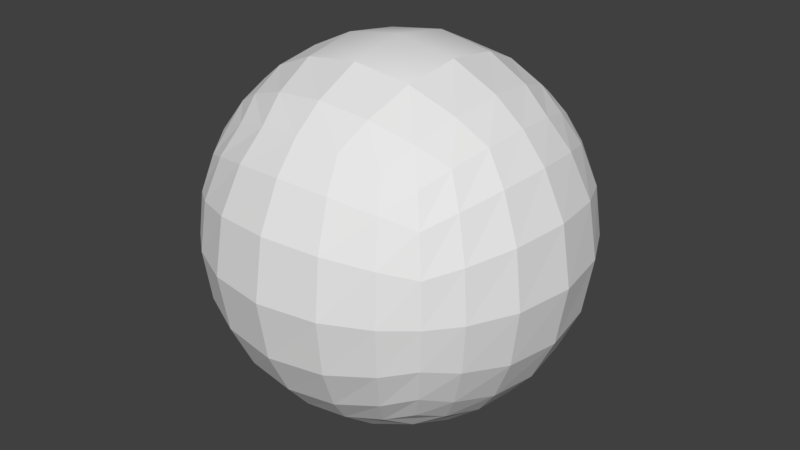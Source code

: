 # Source: SphereBot.blend  (saved by Blender 2.78.0; exported with 4.5.12 LTS)
import bpy
from mathutils import Matrix  # noqa: F401  (used for matrix-valued properties, if any)

bpy.ops.wm.read_factory_settings(use_empty=True)
scene = bpy.context.scene
scene.name = 'Scene'

# ---- collections
col_collection_1 = bpy.data.collections.new('Collection 1'); scene.collection.children.link(col_collection_1)

# ---- world
world_world = bpy.data.worlds.new('World'); scene.world = world_world
world_world.color = (0.05088, 0.05088, 0.05088)
world_world.use_sun_shadow = False
world_world.sun_shadow_jitter_overblur = 0.0
world_world.cycles.sampling_method = 'MANUAL'

# ---- meshes
me_x = bpy.data.meshes.new('立方体')
me_x.from_pydata([(-0.7488, 0.7488, -0.7488), (-0.7488, -0.7488, -0.7488), (-0.7488, 0.7488, 0.7488), (-0.7488, -0.7488, 0.7488), (0.7488, 0.7488, -0.7488), (0.7488, -0.7488, -0.7488), (0.7488, 0.7488, 0.7488), (0.7488, -0.7488, 0.7488), (-0.8296, 0.8296, 0.553), (-0.8927, 0.8927, 0.2976), (-0.9171, 0.9171, 1.301e-08), (-0.8927, 0.8927, -0.2976), (-0.8296, 0.8296, -0.553), (-0.8296, 0.553, -0.8296), (-0.8927, 0.2976, -0.8927), (-0.9171, 1.364e-08, -0.9171), (-0.8927, -0.2976, -0.8927), (-0.8296, -0.553, -0.8296), (-0.8296, -0.8296, -0.553), (-0.8927, -0.8927, -0.2976), (-0.9171, -0.9171, -1.251e-08), (-0.8927, -0.8927, 0.2976), (-0.8296, -0.8296, 0.553), (-0.8296, -0.553, 0.8296), (-0.8927, -0.2976, 0.8927), (-0.9171, -1.187e-08, 0.9171), (-0.8927, 0.2976, 0.8927), (-0.8296, 0.553, 0.8296), (0.553, 0.8296, 0.8296), (0.2976, 0.8927, 0.8927), (-2.733e-08, 0.9171, 0.9171), (-0.2976, 0.8927, 0.8927), (-0.553, 0.8296, 0.8296), (-0.553, -0.8296, 0.8296), (-0.2976, -0.8927, 0.8927), (2.733e-08, -0.9171, 0.9171), (0.2976, -0.8927, 0.8927), (0.553, -0.8296, 0.8296), (0.8296, -0.553, 0.8296), (0.8927, -0.2976, 0.8927), (0.9171, -1.187e-08, 0.9171), (0.8927, 0.2976, 0.8927), (0.8296, 0.553, 0.8296), (0.8296, 0.8296, -0.553), (0.8927, 0.8927, -0.2976), (0.9171, 0.9171, 6.767e-08), (0.8927, 0.8927, 0.2976), (0.8296, 0.8296, 0.553), (0.8296, -0.8296, 0.553), (0.8927, -0.8927, 0.2976), (0.9171, -0.9171, -6.717e-08), (0.8927, -0.8927, -0.2976), (0.8296, -0.8296, -0.553), (0.8296, -0.553, -0.8296), (0.8927, -0.2976, -0.8927), (0.9171, 6.831e-08, -0.9171), (0.8927, 0.2976, -0.8927), (0.8296, 0.553, -0.8296), (-0.553, 0.8296, -0.8296), (-0.2976, 0.8927, -0.8927), (2.733e-08, 0.9171, -0.9171), (0.2976, 0.8927, -0.8927), (0.553, 0.8296, -0.8296), (0.553, -0.8296, -0.8296), (0.2976, -0.8927, -0.8927), (-2.733e-08, -0.9171, -0.9171), (-0.2976, -0.8927, -0.8927), (-0.553, -0.8296, -0.8296), (0.6291, -0.9437, 0.6291), (0.6933, -1.04, 0.3466), (0.7195, -1.079, -7.957e-08), (0.6933, -1.04, -0.3466), (0.6291, -0.9437, -0.6291), (0.3466, -1.04, 0.6933), (0.3911, -1.173, 0.3911), (0.4102, -1.23, -9.115e-08), (0.3911, -1.173, -0.3911), (0.3466, -1.04, -0.6933), (2.144e-08, -1.079, 0.7195), (1.222e-08, -1.23, 0.4102), (-1.152e-15, -1.297, -9.624e-08), (-1.222e-08, -1.23, -0.4102), (-2.144e-08, -1.079, -0.7195), (-0.3466, -1.04, 0.6933), (-0.3911, -1.173, 0.3911), (-0.4102, -1.23, -9.115e-08), (-0.3911, -1.173, -0.3911), (-0.3466, -1.04, -0.6933), (-0.6291, -0.9437, 0.6291), (-0.6933, -1.04, 0.3466), (-0.7195, -1.079, -7.957e-08), (-0.6933, -1.04, -0.3466), (-0.6291, -0.9437, -0.6291), (-0.6291, 0.9437, 0.6291), (-0.6933, 1.04, 0.3466), (-0.7195, 1.079, 1.477e-08), (-0.6933, 1.04, -0.3466), (-0.6291, 0.9437, -0.6291), (-0.3466, 1.04, 0.6933), (-0.3911, 1.173, 0.3911), (-0.4102, 1.23, 1.642e-08), (-0.3911, 1.173, -0.3911), (-0.3466, 1.04, -0.6933), (-2.144e-08, 1.079, 0.7195), (-1.222e-08, 1.23, 0.4102), (1.152e-15, 1.297, 1.715e-08), (1.222e-08, 1.23, -0.4102), (2.144e-08, 1.079, -0.7195), (0.3466, 1.04, 0.6933), (0.3911, 1.173, 0.3911), (0.4102, 1.23, 1.642e-08), (0.3911, 1.173, -0.3911), (0.3466, 1.04, -0.6933), (0.6291, 0.9437, 0.6291), (0.6933, 1.04, 0.3466), (0.7195, 1.079, 1.477e-08), (0.6933, 1.04, -0.3466), (0.6291, 0.9437, -0.6291), (0.6291, 0.6291, -0.9437), (0.3466, 0.6933, -1.04), (-3.216e-08, 0.7195, -1.079), (-0.3466, 0.6933, -1.04), (-0.6291, 0.6291, -0.9437), (0.6933, 0.3466, -1.04), (0.3911, 0.3911, -1.173), (-3.667e-08, 0.4102, -1.23), (-0.3911, 0.3911, -1.173), (-0.6933, 0.3466, -1.04), (0.7195, 6.777e-08, -1.079), (0.4102, 6.355e-08, -1.23), (-3.865e-08, 5.353e-08, -1.297), (-0.4102, 3.91e-08, -1.23), (-0.7195, 2.489e-08, -1.079), (0.6933, -0.3466, -1.04), (0.3911, -0.3911, -1.173), (-3.667e-08, -0.4102, -1.23), (-0.3911, -0.3911, -1.173), (-0.6933, -0.3466, -1.04), (0.6291, -0.6291, -0.9437), (0.3466, -0.6933, -1.04), (-3.216e-08, -0.7195, -1.079), (-0.3466, -0.6933, -1.04), (-0.6291, -0.6291, -0.9437), (0.9437, 0.6291, 0.6291), (1.04, 0.6933, 0.3466), (1.079, 0.7195, -9.519e-10), (1.04, 0.6933, -0.3466), (0.9437, 0.6291, -0.6291), (1.04, 0.3466, 0.6933), (1.173, 0.3911, 0.3911), (1.23, 0.4102, -1.944e-08), (1.173, 0.3911, -0.3911), (1.04, 0.3466, -0.6933), (1.079, -1.305e-10, 0.7195), (1.23, 1.628e-08, 0.4102), (1.297, 3.549e-08, -3.955e-08), (1.23, 5.214e-08, -0.4102), (1.079, 6.277e-08, -0.7195), (1.04, -0.3466, 0.6933), (1.173, -0.3911, 0.3911), (1.23, -0.4102, -5.529e-08), (1.173, -0.3911, -0.3911), (1.04, -0.3466, -0.6933), (0.9437, -0.6291, 0.6291), (1.04, -0.6933, 0.3466), (1.079, -0.7195, -6.385e-08), (1.04, -0.6933, -0.3466), (0.9437, -0.6291, -0.6291), (-0.6291, 0.6291, 0.9437), (-0.3466, 0.6933, 1.04), (3.216e-08, 0.7195, 1.079), (0.3466, 0.6933, 1.04), (0.6291, 0.6291, 0.9437), (-0.6933, 0.3466, 1.04), (-0.3911, 0.3911, 1.173), (3.667e-08, 0.4102, 1.23), (0.3911, 0.3911, 1.173), (0.6933, 0.3466, 1.04), (-0.7195, -1.585e-08, 1.079), (-0.4102, -1.957e-08, 1.23), (3.865e-08, -2.121e-08, 1.297), (0.4102, -1.957e-08, 1.23), (0.7195, -1.585e-08, 1.079), (-0.6933, -0.3466, 1.04), (-0.3911, -0.3911, 1.173), (3.667e-08, -0.4102, 1.23), (0.3911, -0.3911, 1.173), (0.6933, -0.3466, 1.04), (-0.6291, -0.6291, 0.9437), (-0.3466, -0.6933, 1.04), (3.216e-08, -0.7195, 1.079), (0.3466, -0.6933, 1.04), (0.6291, -0.6291, 0.9437), (-0.9437, 0.6291, -0.6291), (-1.04, 0.6933, -0.3466), (-1.079, 0.7195, 6.337e-08), (-1.04, 0.6933, 0.3466), (-0.9437, 0.6291, 0.6291), (-1.04, 0.3466, -0.6933), (-1.173, 0.3911, -0.3911), (-1.23, 0.4102, 5.391e-08), (-1.173, 0.3911, 0.3911), (-1.04, 0.3466, 0.6933), (-1.079, 9.163e-09, -0.7195), (-1.23, 3.247e-09, -0.4102), (-1.297, -3.167e-09, 3.776e-08), (-1.23, -8.162e-09, 0.4102), (-1.079, -1.085e-08, 0.7195), (-1.04, -0.3466, -0.6933), (-1.173, -0.3911, -0.3911), (-1.23, -0.4102, 1.805e-08), (-1.173, -0.3911, 0.3911), (-1.04, -0.3466, 0.6933), (-0.9437, -0.6291, -0.6291), (-1.04, -0.6933, -0.3466), (-1.079, -0.7195, 4.756e-10), (-1.04, -0.6933, 0.3466), (-0.9437, -0.6291, 0.6291)], [], [(217, 22, 3, 23), (192, 37, 7, 38), (167, 52, 5, 53), (142, 67, 1, 17), (117, 43, 4, 62), (92, 18, 1, 67), (52, 72, 63, 5), (72, 77, 64, 63), (77, 82, 65, 64), (82, 87, 66, 65), (87, 92, 67, 66), (7, 37, 68, 48), (48, 68, 69, 49), (49, 69, 70, 50), (50, 70, 71, 51), (51, 71, 72, 52), (37, 36, 73, 68), (68, 73, 74, 69), (69, 74, 75, 70), (70, 75, 76, 71), (71, 76, 77, 72), (36, 35, 78, 73), (73, 78, 79, 74), (74, 79, 80, 75), (75, 80, 81, 76), (76, 81, 82, 77), (35, 34, 83, 78), (78, 83, 84, 79), (79, 84, 85, 80), (80, 85, 86, 81), (81, 86, 87, 82), (34, 33, 88, 83), (83, 88, 89, 84), (84, 89, 90, 85), (85, 90, 91, 86), (86, 91, 92, 87), (33, 3, 22, 88), (88, 22, 21, 89), (89, 21, 20, 90), (90, 20, 19, 91), (91, 19, 18, 92), (12, 97, 58, 0), (97, 102, 59, 58), (102, 107, 60, 59), (107, 112, 61, 60), (112, 117, 62, 61), (2, 32, 93, 8), (8, 93, 94, 9), (9, 94, 95, 10), (10, 95, 96, 11), (11, 96, 97, 12), (32, 31, 98, 93), (93, 98, 99, 94), (94, 99, 100, 95), (95, 100, 101, 96), (96, 101, 102, 97), (31, 30, 103, 98), (98, 103, 104, 99), (99, 104, 105, 100), (100, 105, 106, 101), (101, 106, 107, 102), (30, 29, 108, 103), (103, 108, 109, 104), (104, 109, 110, 105), (105, 110, 111, 106), (106, 111, 112, 107), (29, 28, 113, 108), (108, 113, 114, 109), (109, 114, 115, 110), (110, 115, 116, 111), (111, 116, 117, 112), (28, 6, 47, 113), (113, 47, 46, 114), (114, 46, 45, 115), (115, 45, 44, 116), (116, 44, 43, 117), (58, 122, 13, 0), (122, 127, 14, 13), (127, 132, 15, 14), (132, 137, 16, 15), (137, 142, 17, 16), (4, 57, 118, 62), (62, 118, 119, 61), (61, 119, 120, 60), (60, 120, 121, 59), (59, 121, 122, 58), (57, 56, 123, 118), (118, 123, 124, 119), (119, 124, 125, 120), (120, 125, 126, 121), (121, 126, 127, 122), (56, 55, 128, 123), (123, 128, 129, 124), (124, 129, 130, 125), (125, 130, 131, 126), (126, 131, 132, 127), (55, 54, 133, 128), (128, 133, 134, 129), (129, 134, 135, 130), (130, 135, 136, 131), (131, 136, 137, 132), (54, 53, 138, 133), (133, 138, 139, 134), (134, 139, 140, 135), (135, 140, 141, 136), (136, 141, 142, 137), (53, 5, 63, 138), (138, 63, 64, 139), (139, 64, 65, 140), (140, 65, 66, 141), (141, 66, 67, 142), (43, 147, 57, 4), (147, 152, 56, 57), (152, 157, 55, 56), (157, 162, 54, 55), (162, 167, 53, 54), (6, 42, 143, 47), (47, 143, 144, 46), (46, 144, 145, 45), (45, 145, 146, 44), (44, 146, 147, 43), (42, 41, 148, 143), (143, 148, 149, 144), (144, 149, 150, 145), (145, 150, 151, 146), (146, 151, 152, 147), (41, 40, 153, 148), (148, 153, 154, 149), (149, 154, 155, 150), (150, 155, 156, 151), (151, 156, 157, 152), (40, 39, 158, 153), (153, 158, 159, 154), (154, 159, 160, 155), (155, 160, 161, 156), (156, 161, 162, 157), (39, 38, 163, 158), (158, 163, 164, 159), (159, 164, 165, 160), (160, 165, 166, 161), (161, 166, 167, 162), (38, 7, 48, 163), (163, 48, 49, 164), (164, 49, 50, 165), (165, 50, 51, 166), (166, 51, 52, 167), (28, 172, 42, 6), (172, 177, 41, 42), (177, 182, 40, 41), (182, 187, 39, 40), (187, 192, 38, 39), (2, 27, 168, 32), (32, 168, 169, 31), (31, 169, 170, 30), (30, 170, 171, 29), (29, 171, 172, 28), (27, 26, 173, 168), (168, 173, 174, 169), (169, 174, 175, 170), (170, 175, 176, 171), (171, 176, 177, 172), (26, 25, 178, 173), (173, 178, 179, 174), (174, 179, 180, 175), (175, 180, 181, 176), (176, 181, 182, 177), (25, 24, 183, 178), (178, 183, 184, 179), (179, 184, 185, 180), (180, 185, 186, 181), (181, 186, 187, 182), (24, 23, 188, 183), (183, 188, 189, 184), (184, 189, 190, 185), (185, 190, 191, 186), (186, 191, 192, 187), (23, 3, 33, 188), (188, 33, 34, 189), (189, 34, 35, 190), (190, 35, 36, 191), (191, 36, 37, 192), (8, 197, 27, 2), (197, 202, 26, 27), (202, 207, 25, 26), (207, 212, 24, 25), (212, 217, 23, 24), (0, 13, 193, 12), (12, 193, 194, 11), (11, 194, 195, 10), (10, 195, 196, 9), (9, 196, 197, 8), (13, 14, 198, 193), (193, 198, 199, 194), (194, 199, 200, 195), (195, 200, 201, 196), (196, 201, 202, 197), (14, 15, 203, 198), (198, 203, 204, 199), (199, 204, 205, 200), (200, 205, 206, 201), (201, 206, 207, 202), (15, 16, 208, 203), (203, 208, 209, 204), (204, 209, 210, 205), (205, 210, 211, 206), (206, 211, 212, 207), (16, 17, 213, 208), (208, 213, 214, 209), (209, 214, 215, 210), (210, 215, 216, 211), (211, 216, 217, 212), (17, 1, 18, 213), (213, 18, 19, 214), (214, 19, 20, 215), (215, 20, 21, 216), (216, 21, 22, 217)])
me_x.polygons.foreach_set('use_smooth', [0, 0, 0, 0, 0, 0, 0, 0, 0, 0, 0, 0, 0, 0, 0, 0, 0, 0, 0, 0, 0, 0, 0, 0, 0, 0, 0, 0, 0, 0, 0, 0, 0, 0, 0, 0, 0, 0, 0, 0, 0, 0, 0, 0, 0, 0, 0, 0, 0, 0, 0, 0, 0, 0, 0, 0, 0, 0, 0, 0, 0, 0, 0, 0, 0, 0, 0, 0, 0, 0, 0, 0, 0, 0, 0, 0, 0, 0, 0, 0, 0, 0, 0, 0, 0, 0, 0, 0, 0, 0, 0, 0, 0, 1, 1, 0, 0, 0, 1, 1, 0, 0, 0, 0, 0, 0, 0, 0, 0, 0, 0, 0, 0, 0, 0, 0, 0, 0, 0, 0, 0, 0, 0, 0, 0, 0, 0, 0, 0, 0, 0, 0, 0, 0, 0, 0, 0, 0, 0, 0, 0, 0, 0, 0, 0, 0, 0, 0, 0, 0, 0, 0, 0, 0, 0, 0, 0, 0, 0, 0, 0, 0, 0, 1, 1, 0, 0, 0, 1, 1, 0, 0, 0, 0, 0, 0, 0, 0, 0, 0, 0, 0, 0, 0, 0, 0, 0, 0, 0, 0, 0, 0, 0, 0, 0, 0, 0, 0, 0, 0, 0, 0, 0, 0, 0, 0, 0, 0, 0, 0, 0, 0, 0, 0, 0, 0])
_uv = me_x.uv_layers.new(name='UVマップ')
_uv.uv.foreach_set('vector', [0.6515, 0.3327, 0.6515, 0.4902, 0.4909, 0.4902, 0.4909, 0.3327, 0.3323, 0.3327, 0.4909, 0.3327, 0.4909, 0.4902, 0.3323, 0.4902, 0.6515, 0.3327, 0.6515, 0.4902, 0.4909, 0.4902, 0.4909, 0.3327, 0.3323, 0.3327, 0.4909, 0.3327, 0.4909, 0.4902, 0.3323, 0.4902, 0.6515, 0.3327, 0.6515, 0.4902, 0.4909, 0.4902, 0.4909, 0.3327, 0.6515, 0.3327, 0.6515, 0.4902, 0.4909, 0.4902, 0.4909, 0.3327, 0.4909, 0.6506, 0.3323, 0.6506, 0.3323, 0.4902, 0.4909, 0.4902, 0.3323, 0.6506, 0.174, 0.6506, 0.174, 0.4902, 0.3323, 0.4902, 0.174, 0.6506, 0.01573, 0.6506, 0.01573, 0.4902, 0.174, 0.4902, 0.6515, 0.01577, 0.6515, 0.1723, 0.4909, 0.1723, 0.4909, 0.01577, 0.6515, 0.1723, 0.6515, 0.3327, 0.4909, 0.3327, 0.4909, 0.1723, 0.4909, 0.4902, 0.4909, 0.3327, 0.6515, 0.3327, 0.6515, 0.4902, 0.6515, 0.4902, 0.6515, 0.3327, 0.8065, 0.3327, 0.8065, 0.4902, 0.8065, 0.4902, 0.8065, 0.3327, 0.9648, 0.3327, 0.9648, 0.4902, 0.4909, 0.9675, 0.3323, 0.9675, 0.3323, 0.8072, 0.4909, 0.8072, 0.4909, 0.8072, 0.3323, 0.8072, 0.3323, 0.6506, 0.4909, 0.6506, 0.4909, 0.3327, 0.4909, 0.1723, 0.6515, 0.1723, 0.6515, 0.3327, 0.6515, 0.3327, 0.6515, 0.1723, 0.8065, 0.1723, 0.8065, 0.3327, 0.8065, 0.3327, 0.8065, 0.1723, 0.9648, 0.1723, 0.9648, 0.3327, 0.3323, 0.9675, 0.174, 0.9675, 0.174, 0.8072, 0.3323, 0.8072, 0.3323, 0.8072, 0.174, 0.8072, 0.174, 0.6506, 0.3323, 0.6506, 0.4909, 0.1723, 0.4909, 0.01577, 0.6515, 0.01577, 0.6515, 0.1723, 0.6515, 0.1723, 0.6515, 0.01577, 0.8065, 0.01577, 0.8065, 0.1723, 0.8065, 0.1723, 0.8065, 0.01577, 0.9648, 0.01577, 0.9648, 0.1723, 0.174, 0.9675, 0.01573, 0.9675, 0.01573, 0.8072, 0.174, 0.8072, 0.174, 0.8072, 0.01573, 0.8072, 0.01573, 0.6506, 0.174, 0.6506, 0.01573, 0.4902, 0.174, 0.4902, 0.174, 0.6506, 0.01573, 0.6506, 0.01573, 0.6506, 0.174, 0.6506, 0.174, 0.8072, 0.01573, 0.8072, 0.01573, 0.8072, 0.174, 0.8072, 0.174, 0.9675, 0.01573, 0.9675, 0.9648, 0.01577, 0.9648, 0.1723, 0.8065, 0.1723, 0.8065, 0.01577, 0.8065, 0.01577, 0.8065, 0.1723, 0.6515, 0.1723, 0.6515, 0.01577, 0.174, 0.4902, 0.3323, 0.4902, 0.3323, 0.6506, 0.174, 0.6506, 0.174, 0.6506, 0.3323, 0.6506, 0.3323, 0.8072, 0.174, 0.8072, 0.174, 0.8072, 0.3323, 0.8072, 0.3323, 0.9675, 0.174, 0.9675, 0.9648, 0.1723, 0.9648, 0.3327, 0.8065, 0.3327, 0.8065, 0.1723, 0.8065, 0.1723, 0.8065, 0.3327, 0.6515, 0.3327, 0.6515, 0.1723, 0.3323, 0.4902, 0.4909, 0.4902, 0.4909, 0.6506, 0.3323, 0.6506, 0.3323, 0.6506, 0.4909, 0.6506, 0.4909, 0.8072, 0.3323, 0.8072, 0.3323, 0.8072, 0.4909, 0.8072, 0.4909, 0.9675, 0.3323, 0.9675, 0.9648, 0.3327, 0.9648, 0.4902, 0.8065, 0.4902, 0.8065, 0.3327, 0.8065, 0.3327, 0.8065, 0.4902, 0.6515, 0.4902, 0.6515, 0.3327, 0.4909, 0.6506, 0.3323, 0.6506, 0.3323, 0.4902, 0.4909, 0.4902, 0.3323, 0.6506, 0.174, 0.6506, 0.174, 0.4902, 0.3323, 0.4902, 0.174, 0.6506, 0.01573, 0.6506, 0.01573, 0.4902, 0.174, 0.4902, 0.6515, 0.01577, 0.6515, 0.1723, 0.4909, 0.1723, 0.4909, 0.01577, 0.6515, 0.1723, 0.6515, 0.3327, 0.4909, 0.3327, 0.4909, 0.1723, 0.4909, 0.4902, 0.4909, 0.3327, 0.6515, 0.3327, 0.6515, 0.4902, 0.6515, 0.4902, 0.6515, 0.3327, 0.8065, 0.3327, 0.8065, 0.4902, 0.8065, 0.4902, 0.8065, 0.3327, 0.9648, 0.3327, 0.9648, 0.4902, 0.4909, 0.9675, 0.3323, 0.9675, 0.3323, 0.8072, 0.4909, 0.8072, 0.4909, 0.8072, 0.3323, 0.8072, 0.3323, 0.6506, 0.4909, 0.6506, 0.4909, 0.3327, 0.4909, 0.1723, 0.6515, 0.1723, 0.6515, 0.3327, 0.6515, 0.3327, 0.6515, 0.1723, 0.8065, 0.1723, 0.8065, 0.3327, 0.8065, 0.3327, 0.8065, 0.1723, 0.9648, 0.1723, 0.9648, 0.3327, 0.3323, 0.9675, 0.174, 0.9675, 0.174, 0.8072, 0.3323, 0.8072, 0.3323, 0.8072, 0.174, 0.8072, 0.174, 0.6506, 0.3323, 0.6506, 0.4909, 0.1723, 0.4909, 0.01577, 0.6515, 0.01577, 0.6515, 0.1723, 0.6515, 0.1723, 0.6515, 0.01577, 0.8065, 0.01577, 0.8065, 0.1723, 0.8065, 0.1723, 0.8065, 0.01577, 0.9648, 0.01577, 0.9648, 0.1723, 0.174, 0.9675, 0.01573, 0.9675, 0.01573, 0.8072, 0.174, 0.8072, 0.174, 0.8072, 0.01573, 0.8072, 0.01573, 0.6506, 0.174, 0.6506, 0.01573, 0.4902, 0.174, 0.4902, 0.174, 0.6506, 0.01573, 0.6506, 0.01573, 0.6506, 0.174, 0.6506, 0.174, 0.8072, 0.01573, 0.8072, 0.01573, 0.8072, 0.174, 0.8072, 0.174, 0.9675, 0.01573, 0.9675, 0.9648, 0.01577, 0.9648, 0.1723, 0.8065, 0.1723, 0.8065, 0.01577, 0.8065, 0.01577, 0.8065, 0.1723, 0.6515, 0.1723, 0.6515, 0.01577, 0.174, 0.4902, 0.3323, 0.4902, 0.3323, 0.6506, 0.174, 0.6506, 0.174, 0.6506, 0.3323, 0.6506, 0.3323, 0.8072, 0.174, 0.8072, 0.174, 0.8072, 0.3323, 0.8072, 0.3323, 0.9675, 0.174, 0.9675, 0.9648, 0.1723, 0.9648, 0.3327, 0.8065, 0.3327, 0.8065, 0.1723, 0.8065, 0.1723, 0.8065, 0.3327, 0.6515, 0.3327, 0.6515, 0.1723, 0.3323, 0.4902, 0.4909, 0.4902, 0.4909, 0.6506, 0.3323, 0.6506, 0.3323, 0.6506, 0.4909, 0.6506, 0.4909, 0.8072, 0.3323, 0.8072, 0.3323, 0.8072, 0.4909, 0.8072, 0.4909, 0.9675, 0.3323, 0.9675, 0.9648, 0.3327, 0.9648, 0.4902, 0.8065, 0.4902, 0.8065, 0.3327, 0.8065, 0.3327, 0.8065, 0.4902, 0.6515, 0.4902, 0.6515, 0.3327, 0.3323, 0.4902, 0.3323, 0.3327, 0.4909, 0.3327, 0.4909, 0.4902, 0.3323, 0.3327, 0.3323, 0.1723, 0.4909, 0.1723, 0.4909, 0.3327, 0.3323, 0.1723, 0.3323, 0.01577, 0.4909, 0.01577, 0.4909, 0.1723, 0.01573, 0.3327, 0.174, 0.3327, 0.174, 0.4902, 0.01573, 0.4902, 0.174, 0.3327, 0.3323, 0.3327, 0.3323, 0.4902, 0.174, 0.4902, 0.4909, 0.4902, 0.3323, 0.4902, 0.3323, 0.3327, 0.4909, 0.3327, 0.4909, 0.3327, 0.3323, 0.3327, 0.3323, 0.1723, 0.4909, 0.1723, 0.4909, 0.1723, 0.3323, 0.1723, 0.3323, 0.01577, 0.4909, 0.01577, 0.01573, 0.4902, 0.01573, 0.3327, 0.174, 0.3327, 0.174, 0.4902, 0.174, 0.4902, 0.174, 0.3327, 0.3323, 0.3327, 0.3323, 0.4902, 0.3323, 0.4902, 0.174, 0.4902, 0.174, 0.3327, 0.3323, 0.3327, 0.3323, 0.3327, 0.174, 0.3327, 0.174, 0.1723, 0.3323, 0.1723, 0.3323, 0.1723, 0.174, 0.1723, 0.174, 0.01577, 0.3323, 0.01577, 0.01573, 0.3327, 0.01573, 0.1723, 0.174, 0.1723, 0.174, 0.3327, 0.174, 0.3327, 0.174, 0.1723, 0.3323, 0.1723, 0.3323, 0.3327, 0.174, 0.4902, 0.01573, 0.4902, 0.01573, 0.3327, 0.174, 0.3327, 0.174, 0.3327, 0.01573, 0.3327, 0.01573, 0.1723, 0.174, 0.1723, 0.174, 0.1723, 0.01573, 0.1723, 0.01573, 0.01577, 0.174, 0.01577, 0.01573, 0.1723, 0.01573, 0.01577, 0.174, 0.01577, 0.174, 0.1723, 0.174, 0.1723, 0.174, 0.01577, 0.3323, 0.01577, 0.3323, 0.1723, 0.4909, 0.01577, 0.4909, 0.1723, 0.3323, 0.1723, 0.3323, 0.01577, 0.3323, 0.01577, 0.3323, 0.1723, 0.174, 0.1723, 0.174, 0.01577, 0.174, 0.01577, 0.174, 0.1723, 0.01573, 0.1723, 0.01573, 0.01577, 0.01573, 0.01577, 0.174, 0.01577, 0.174, 0.1723, 0.01573, 0.1723, 0.01573, 0.1723, 0.174, 0.1723, 0.174, 0.3327, 0.01573, 0.3327, 0.4909, 0.1723, 0.4909, 0.3327, 0.3323, 0.3327, 0.3323, 0.1723, 0.3323, 0.1723, 0.3323, 0.3327, 0.174, 0.3327, 0.174, 0.1723, 0.174, 0.1723, 0.174, 0.3327, 0.01573, 0.3327, 0.01573, 0.1723, 0.174, 0.01577, 0.3323, 0.01577, 0.3323, 0.1723, 0.174, 0.1723, 0.174, 0.1723, 0.3323, 0.1723, 0.3323, 0.3327, 0.174, 0.3327, 0.4909, 0.3327, 0.4909, 0.4902, 0.3323, 0.4902, 0.3323, 0.3327, 0.3323, 0.3327, 0.3323, 0.4902, 0.174, 0.4902, 0.174, 0.3327, 0.174, 0.3327, 0.174, 0.4902, 0.01573, 0.4902, 0.01573, 0.3327, 0.3323, 0.01577, 0.4909, 0.01577, 0.4909, 0.1723, 0.3323, 0.1723, 0.3323, 0.1723, 0.4909, 0.1723, 0.4909, 0.3327, 0.3323, 0.3327, 0.4909, 0.6506, 0.3323, 0.6506, 0.3323, 0.4902, 0.4909, 0.4902, 0.3323, 0.6506, 0.174, 0.6506, 0.174, 0.4902, 0.3323, 0.4902, 0.174, 0.6506, 0.01573, 0.6506, 0.01573, 0.4902, 0.174, 0.4902, 0.6515, 0.01577, 0.6515, 0.1723, 0.4909, 0.1723, 0.4909, 0.01577, 0.6515, 0.1723, 0.6515, 0.3327, 0.4909, 0.3327, 0.4909, 0.1723, 0.4909, 0.4902, 0.4909, 0.3327, 0.6515, 0.3327, 0.6515, 0.4902, 0.6515, 0.4902, 0.6515, 0.3327, 0.8065, 0.3327, 0.8065, 0.4902, 0.8065, 0.4902, 0.8065, 0.3327, 0.9648, 0.3327, 0.9648, 0.4902, 0.4909, 0.9675, 0.3323, 0.9675, 0.3323, 0.8072, 0.4909, 0.8072, 0.4909, 0.8072, 0.3323, 0.8072, 0.3323, 0.6506, 0.4909, 0.6506, 0.4909, 0.3327, 0.4909, 0.1723, 0.6515, 0.1723, 0.6515, 0.3327, 0.6515, 0.3327, 0.6515, 0.1723, 0.8065, 0.1723, 0.8065, 0.3327, 0.8065, 0.3327, 0.8065, 0.1723, 0.9648, 0.1723, 0.9648, 0.3327, 0.3323, 0.9675, 0.174, 0.9675, 0.174, 0.8072, 0.3323, 0.8072, 0.3323, 0.8072, 0.174, 0.8072, 0.174, 0.6506, 0.3323, 0.6506, 0.4909, 0.1723, 0.4909, 0.01577, 0.6515, 0.01577, 0.6515, 0.1723, 0.6515, 0.1723, 0.6515, 0.01577, 0.8065, 0.01577, 0.8065, 0.1723, 0.8065, 0.1723, 0.8065, 0.01577, 0.9648, 0.01577, 0.9648, 0.1723, 0.174, 0.9675, 0.01573, 0.9675, 0.01573, 0.8072, 0.174, 0.8072, 0.174, 0.8072, 0.01573, 0.8072, 0.01573, 0.6506, 0.174, 0.6506, 0.01573, 0.4902, 0.174, 0.4902, 0.174, 0.6506, 0.01573, 0.6506, 0.01573, 0.6506, 0.174, 0.6506, 0.174, 0.8072, 0.01573, 0.8072, 0.01573, 0.8072, 0.174, 0.8072, 0.174, 0.9675, 0.01573, 0.9675, 0.9648, 0.01577, 0.9648, 0.1723, 0.8065, 0.1723, 0.8065, 0.01577, 0.8065, 0.01577, 0.8065, 0.1723, 0.6515, 0.1723, 0.6515, 0.01577, 0.174, 0.4902, 0.3323, 0.4902, 0.3323, 0.6506, 0.174, 0.6506, 0.174, 0.6506, 0.3323, 0.6506, 0.3323, 0.8072, 0.174, 0.8072, 0.174, 0.8072, 0.3323, 0.8072, 0.3323, 0.9675, 0.174, 0.9675, 0.9648, 0.1723, 0.9648, 0.3327, 0.8065, 0.3327, 0.8065, 0.1723, 0.8065, 0.1723, 0.8065, 0.3327, 0.6515, 0.3327, 0.6515, 0.1723, 0.3323, 0.4902, 0.4909, 0.4902, 0.4909, 0.6506, 0.3323, 0.6506, 0.3323, 0.6506, 0.4909, 0.6506, 0.4909, 0.8072, 0.3323, 0.8072, 0.3323, 0.8072, 0.4909, 0.8072, 0.4909, 0.9675, 0.3323, 0.9675, 0.9648, 0.3327, 0.9648, 0.4902, 0.8065, 0.4902, 0.8065, 0.3327, 0.8065, 0.3327, 0.8065, 0.4902, 0.6515, 0.4902, 0.6515, 0.3327, 0.3323, 0.4902, 0.3323, 0.3327, 0.4909, 0.3327, 0.4909, 0.4902, 0.3323, 0.3327, 0.3323, 0.1723, 0.4909, 0.1723, 0.4909, 0.3327, 0.3323, 0.1723, 0.3323, 0.01577, 0.4909, 0.01577, 0.4909, 0.1723, 0.01573, 0.3327, 0.174, 0.3327, 0.174, 0.4902, 0.01573, 0.4902, 0.174, 0.3327, 0.3323, 0.3327, 0.3323, 0.4902, 0.174, 0.4902, 0.4909, 0.4902, 0.3323, 0.4902, 0.3323, 0.3327, 0.4909, 0.3327, 0.4909, 0.3327, 0.3323, 0.3327, 0.3323, 0.1723, 0.4909, 0.1723, 0.4909, 0.1723, 0.3323, 0.1723, 0.3323, 0.01577, 0.4909, 0.01577, 0.01573, 0.4902, 0.01573, 0.3327, 0.174, 0.3327, 0.174, 0.4902, 0.174, 0.4902, 0.174, 0.3327, 0.3323, 0.3327, 0.3323, 0.4902, 0.3323, 0.4902, 0.174, 0.4902, 0.174, 0.3327, 0.3323, 0.3327, 0.3323, 0.3327, 0.174, 0.3327, 0.174, 0.1723, 0.3323, 0.1723, 0.3323, 0.1723, 0.174, 0.1723, 0.174, 0.01577, 0.3323, 0.01577, 0.01573, 0.3327, 0.01573, 0.1723, 0.174, 0.1723, 0.174, 0.3327, 0.174, 0.3327, 0.174, 0.1723, 0.3323, 0.1723, 0.3323, 0.3327, 0.174, 0.4902, 0.01573, 0.4902, 0.01573, 0.3327, 0.174, 0.3327, 0.174, 0.3327, 0.01573, 0.3327, 0.01573, 0.1723, 0.174, 0.1723, 0.174, 0.1723, 0.01573, 0.1723, 0.01573, 0.01577, 0.174, 0.01577, 0.01573, 0.1723, 0.01573, 0.01577, 0.174, 0.01577, 0.174, 0.1723, 0.174, 0.1723, 0.174, 0.01577, 0.3323, 0.01577, 0.3323, 0.1723, 0.4909, 0.01577, 0.4909, 0.1723, 0.3323, 0.1723, 0.3323, 0.01577, 0.3323, 0.01577, 0.3323, 0.1723, 0.174, 0.1723, 0.174, 0.01577, 0.174, 0.01577, 0.174, 0.1723, 0.01573, 0.1723, 0.01573, 0.01577, 0.01573, 0.01577, 0.174, 0.01577, 0.174, 0.1723, 0.01573, 0.1723, 0.01573, 0.1723, 0.174, 0.1723, 0.174, 0.3327, 0.01573, 0.3327, 0.4909, 0.1723, 0.4909, 0.3327, 0.3323, 0.3327, 0.3323, 0.1723, 0.3323, 0.1723, 0.3323, 0.3327, 0.174, 0.3327, 0.174, 0.1723, 0.174, 0.1723, 0.174, 0.3327, 0.01573, 0.3327, 0.01573, 0.1723, 0.174, 0.01577, 0.3323, 0.01577, 0.3323, 0.1723, 0.174, 0.1723, 0.174, 0.1723, 0.3323, 0.1723, 0.3323, 0.3327, 0.174, 0.3327, 0.4909, 0.3327, 0.4909, 0.4902, 0.3323, 0.4902, 0.3323, 0.3327, 0.3323, 0.3327, 0.3323, 0.4902, 0.174, 0.4902, 0.174, 0.3327, 0.174, 0.3327, 0.174, 0.4902, 0.01573, 0.4902, 0.01573, 0.3327, 0.3323, 0.01577, 0.4909, 0.01577, 0.4909, 0.1723, 0.3323, 0.1723, 0.3323, 0.1723, 0.4909, 0.1723, 0.4909, 0.3327, 0.3323, 0.3327, 0.4909, 0.6506, 0.3323, 0.6506, 0.3323, 0.4902, 0.4909, 0.4902, 0.3323, 0.6506, 0.174, 0.6506, 0.174, 0.4902, 0.3323, 0.4902, 0.174, 0.6506, 0.01573, 0.6506, 0.01573, 0.4902, 0.174, 0.4902, 0.6515, 0.01577, 0.6515, 0.1723, 0.4909, 0.1723, 0.4909, 0.01577, 0.6515, 0.1723, 0.6515, 0.3327, 0.4909, 0.3327, 0.4909, 0.1723, 0.4909, 0.4902, 0.4909, 0.3327, 0.6515, 0.3327, 0.6515, 0.4902, 0.6515, 0.4902, 0.6515, 0.3327, 0.8065, 0.3327, 0.8065, 0.4902, 0.8065, 0.4902, 0.8065, 0.3327, 0.9648, 0.3327, 0.9648, 0.4902, 0.4909, 0.9675, 0.3323, 0.9675, 0.3323, 0.8072, 0.4909, 0.8072, 0.4909, 0.8072, 0.3323, 0.8072, 0.3323, 0.6506, 0.4909, 0.6506, 0.4909, 0.3327, 0.4909, 0.1723, 0.6515, 0.1723, 0.6515, 0.3327, 0.6515, 0.3327, 0.6515, 0.1723, 0.8065, 0.1723, 0.8065, 0.3327, 0.8065, 0.3327, 0.8065, 0.1723, 0.9648, 0.1723, 0.9648, 0.3327, 0.3323, 0.9675, 0.174, 0.9675, 0.174, 0.8072, 0.3323, 0.8072, 0.3323, 0.8072, 0.174, 0.8072, 0.174, 0.6506, 0.3323, 0.6506, 0.4909, 0.1723, 0.4909, 0.01577, 0.6515, 0.01577, 0.6515, 0.1723, 0.6515, 0.1723, 0.6515, 0.01577, 0.8065, 0.01577, 0.8065, 0.1723, 0.8065, 0.1723, 0.8065, 0.01577, 0.9648, 0.01577, 0.9648, 0.1723, 0.174, 0.9675, 0.01573, 0.9675, 0.01573, 0.8072, 0.174, 0.8072, 0.174, 0.8072, 0.01573, 0.8072, 0.01573, 0.6506, 0.174, 0.6506, 0.01573, 0.4902, 0.174, 0.4902, 0.174, 0.6506, 0.01573, 0.6506, 0.01573, 0.6506, 0.174, 0.6506, 0.174, 0.8072, 0.01573, 0.8072, 0.01573, 0.8072, 0.174, 0.8072, 0.174, 0.9675, 0.01573, 0.9675, 0.9648, 0.01577, 0.9648, 0.1723, 0.8065, 0.1723, 0.8065, 0.01577, 0.8065, 0.01577, 0.8065, 0.1723, 0.6515, 0.1723, 0.6515, 0.01577, 0.174, 0.4902, 0.3323, 0.4902, 0.3323, 0.6506, 0.174, 0.6506, 0.174, 0.6506, 0.3323, 0.6506, 0.3323, 0.8072, 0.174, 0.8072, 0.174, 0.8072, 0.3323, 0.8072, 0.3323, 0.9675, 0.174, 0.9675, 0.9648, 0.1723, 0.9648, 0.3327, 0.8065, 0.3327, 0.8065, 0.1723, 0.8065, 0.1723, 0.8065, 0.3327, 0.6515, 0.3327, 0.6515, 0.1723, 0.3323, 0.4902, 0.4909, 0.4902, 0.4909, 0.6506, 0.3323, 0.6506, 0.3323, 0.6506, 0.4909, 0.6506, 0.4909, 0.8072, 0.3323, 0.8072, 0.3323, 0.8072, 0.4909, 0.8072, 0.4909, 0.9675, 0.3323, 0.9675, 0.9648, 0.3327, 0.9648, 0.4902, 0.8065, 0.4902, 0.8065, 0.3327, 0.8065, 0.3327, 0.8065, 0.4902, 0.6515, 0.4902, 0.6515, 0.3327])
me_x.use_remesh_preserve_volume = False
me_x.use_remesh_preserve_attributes = False
me_x.use_mirror_vertex_groups = False
me_x.update()

# ---- objects
ob_x = bpy.data.objects.new('立方体', me_x)

# ---- transforms, parenting, visibility, modifiers, constraints
ob_x.location = (0.0, 0.0, 0.0)
ob_x.lineart.crease_threshold = 0.0

# ---- collection membership
col_collection_1.objects.link(ob_x)

# ---- scene / render settings (as saved in the file)
scene.frame_start = 1; scene.frame_end = 250; scene.frame_set(1)
scene.render.engine = 'BLENDER_EEVEE_NEXT'
scene.render.resolution_percentage = 50
scene.render.dither_intensity = 0.0
scene.cycles.use_denoising = False
scene.cycles.samples = 128
scene.cycles.sampling_pattern = 'TABULATED_SOBOL'
scene.cycles.light_sampling_threshold = 0.0
scene.cycles.use_adaptive_sampling = False
scene.cycles.use_light_tree = False
scene.cycles.blur_glossy = 0.0
scene.cycles.sample_clamp_indirect = 0.0
scene.view_settings.view_transform = 'Standard'
bpy.context.view_layer.update()

# ---- added for rendering (the .blend has no active camera and no usable light): camera, sun
cam_auto = bpy.data.cameras.new('AutoCamera')
cam_auto.lens = 50.0
cam_auto.sensor_width = 36.0
cam_auto.clip_end = 1000.0
ob_auto_camera = bpy.data.objects.new('AutoCamera', cam_auto)
scene.collection.objects.link(ob_auto_camera)
ob_auto_camera.location = (4.15702, -4.98842, 3.32561)
ob_auto_camera.rotation_euler = (1.09748, -7.21219e-08, 0.694738)
scene.camera = ob_auto_camera
light_auto_sun = bpy.data.lights.new('AutoSun', 'SUN')
light_auto_sun.energy = 3.0
light_auto_sun.angle = 0.0523599
ob_auto_sun = bpy.data.objects.new('AutoSun', light_auto_sun)
scene.collection.objects.link(ob_auto_sun)
ob_auto_sun.rotation_euler = (0.872665, 0.174533, 0.523599)
bpy.context.view_layer.update()
